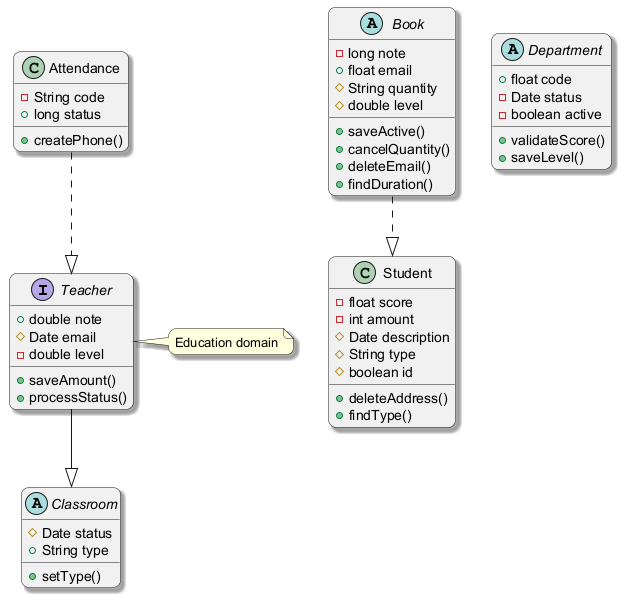

The diagram above was rendered by PlantUML. Its source (embedded in the PNG):
@startuml
skinparam backgroundColor #FFFFFF
skinparam roundCorner 15
skinparam shadowing true
interface Teacher {
  +double note
  #Date email
  -double level
  +saveAmount()
  +processStatus()
}
class Student {
  -float score
  -int amount
  #Date description
  #String type
  #boolean id
  +deleteAddress()
  +findType()
}
abstract class Book {
  -long note
  +float email
  #String quantity
  #double level
  +saveActive()
  +cancelQuantity()
  +deleteEmail()
  +findDuration()
}
class Attendance {
  -String code
  +long status
  +createPhone()
}
abstract class Classroom {
  #Date status
  +String type
  +setType()
}
abstract class Department {
  +float code
  -Date status
  -boolean active
  +validateScore()
  +saveLevel()
}
Book ..|> Student
Attendance ..|> Teacher
Teacher --|> Classroom
note right of Teacher : Education domain
@enduml